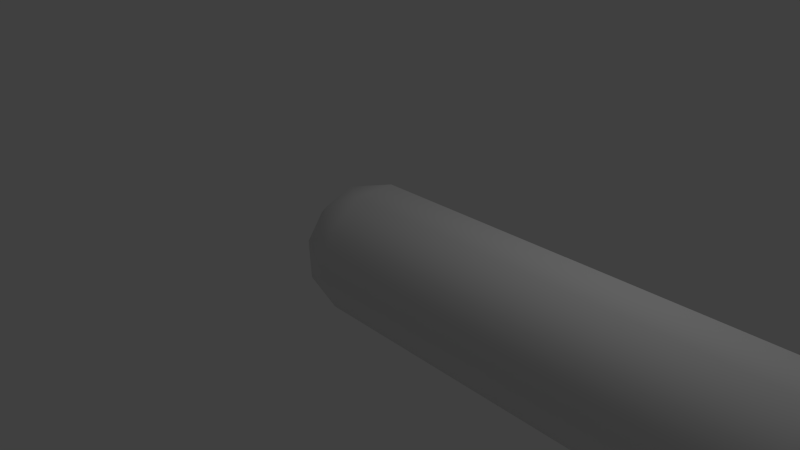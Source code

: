 # Source: pill.blend  (saved by Blender 2.58.0; exported with 4.5.12 LTS)
import bpy
from mathutils import Matrix  # noqa: F401  (used for matrix-valued properties, if any)

bpy.ops.wm.read_factory_settings(use_empty=True)
scene = bpy.context.scene
scene.name = 'Scene'

# ---- collections
col_collection_1 = bpy.data.collections.new('Collection 1'); scene.collection.children.link(col_collection_1)

# ---- world
world_world = bpy.data.worlds.new('World'); scene.world = world_world
world_world.color = (0.05088, 0.05088, 0.05088)
world_world.use_sun_shadow = False
world_world.sun_shadow_jitter_overblur = 0.0
world_world.cycles.sampling_method = 'MANUAL'
world_world.cycles.sample_map_resolution = 256

# ---- cameras
cam_camera = bpy.data.cameras.new('Camera')
cam_camera.clip_end = 100.0
cam_camera.lens = 35.0
cam_camera.ortho_scale = 7.314
cam_camera.dof.focus_distance = 0.0
cam_camera.dof.aperture_fstop = 128.0

# ---- lights
light_lamp = bpy.data.lights.new('Lamp', 'POINT')
light_lamp.transmission_factor = 0.0
light_lamp.cutoff_distance = 30.0
light_lamp.energy = 100.0
light_lamp.shadow_buffer_clip_start = 1.001
light_lamp.shadow_soft_size = 1.0
light_lamp.shadow_maximum_resolution = 0.006
light_lamp.use_absolute_resolution = True
light_lamp.cycles.use_multiple_importance_sampling = False

# ---- meshes
me_icosphere_001 = bpy.data.meshes.new('Icosphere.001')
me_icosphere_001.from_pydata([(-0.4226, -1.259e-08, -0.9063), (-0.4395, -0.8506, -0.2885), (-0.9996, -5.642e-08, -0.02731), (-0.4395, 0.8506, -0.2885), (-0.4668, -0.5257, 0.7111), (-0.4668, 0.5257, 0.7111), (-0.5067, -0.5, -0.7023), (0.02597, -0.309, -0.9507), (0.01605, -0.809, -0.5876), (0.02597, 0.309, -0.9507), (-0.836, -4.056e-08, -0.5488), (-0.8459, -0.5, -0.1856), (-0.5067, 0.5, -0.7023), (-0.8459, 0.5, -0.1856), (0.01605, 0.809, -0.5876), (6.098e-08, -1.0, -1.352e-08), (-0.5327, -0.809, 0.2484), (-0.862, -0.309, 0.4019), (-0.862, 0.309, 0.4019), (-0.5327, 0.809, 0.2484), (-5.258e-08, 1.0, 1.166e-08), (-0.01605, -0.809, 0.5876), (-0.5488, -4.168e-08, 0.836), (-0.01605, 0.809, 0.5876), (-0.02597, -0.309, 0.9507), (-0.02597, 0.309, 0.9507), (2.983, 0.809, 0.6661), (2.973, 0.309, 1.029), (2.973, -0.309, 1.029), (2.983, -0.809, 0.6661), (2.999, 1.0, 0.07853), (2.999, -1.0, 0.07853), (3.015, 0.809, -0.509), (3.015, -0.809, -0.509), (3.025, 0.309, -0.8722), (3.025, -0.309, -0.8722)], [], [(8, 1, 6), (6, 7, 8), (6, 0, 7), (7, 0, 9), (11, 2, 10), (10, 6, 11), (1, 11, 6), (10, 0, 6), (13, 3, 12), (12, 10, 13), (2, 13, 10), (12, 0, 10), (9, 12, 14), (3, 14, 12), (9, 0, 12), (15, 1, 8), (17, 2, 11), (11, 16, 17), (4, 17, 16), (16, 11, 1), (19, 3, 13), (13, 18, 19), (5, 19, 18), (18, 13, 2), (20, 14, 3), (21, 4, 16), (16, 15, 21), (15, 16, 1), (22, 5, 18), (18, 17, 22), (4, 22, 17), (17, 18, 2), (20, 19, 23), (5, 23, 19), (19, 20, 3), (24, 4, 21), (25, 5, 22), (22, 24, 25), (24, 22, 4), (25, 23, 5), (23, 25, 27, 26), (25, 24, 28, 27), (24, 21, 29, 28), (20, 23, 26, 30), (21, 15, 31, 29), (14, 20, 30, 32), (15, 8, 33, 31), (9, 14, 32, 34), (7, 9, 34, 35), (8, 7, 35, 33)])
me_icosphere_001.polygons.foreach_set('use_smooth', [True] * 50)
me_icosphere_001.use_remesh_preserve_volume = False
me_icosphere_001.use_remesh_preserve_attributes = False
me_icosphere_001.use_mirror_vertex_groups = False
me_icosphere_001.update()
me_icosphere = bpy.data.meshes.new('Icosphere')
me_icosphere.from_pydata([(-0.4226, -1.259e-08, -0.9063), (-0.4395, -0.8506, -0.2885), (-0.9996, -5.642e-08, -0.02731), (-0.4395, 0.8506, -0.2885), (-0.4668, -0.5257, 0.7111), (-0.4668, 0.5257, 0.7111), (-0.5067, -0.5, -0.7023), (0.02597, -0.309, -0.9507), (0.01605, -0.809, -0.5876), (0.02597, 0.309, -0.9507), (-0.836, -4.056e-08, -0.5488), (-0.8459, -0.5, -0.1856), (-0.5067, 0.5, -0.7023), (-0.8459, 0.5, -0.1856), (0.01605, 0.809, -0.5876), (6.098e-08, -1.0, -1.352e-08), (-0.5327, -0.809, 0.2484), (-0.862, -0.309, 0.4019), (-0.862, 0.309, 0.4019), (-0.5327, 0.809, 0.2484), (-5.258e-08, 1.0, 1.166e-08), (-0.01605, -0.809, 0.5876), (-0.5488, -4.168e-08, 0.836), (-0.01605, 0.809, 0.5876), (-0.02597, -0.309, 0.9507), (-0.02597, 0.309, 0.9507), (2.983, 0.809, 0.6661), (2.973, 0.309, 1.029), (2.973, -0.309, 1.029), (2.983, -0.809, 0.6661), (2.999, 1.0, 0.07853), (2.999, -1.0, 0.07853), (3.015, 0.809, -0.509), (3.015, -0.809, -0.509), (3.025, 0.309, -0.8722), (3.025, -0.309, -0.8722)], [], [(8, 1, 6), (6, 7, 8), (6, 0, 7), (7, 0, 9), (11, 2, 10), (10, 6, 11), (1, 11, 6), (10, 0, 6), (13, 3, 12), (12, 10, 13), (2, 13, 10), (12, 0, 10), (9, 12, 14), (3, 14, 12), (9, 0, 12), (15, 1, 8), (17, 2, 11), (11, 16, 17), (4, 17, 16), (16, 11, 1), (19, 3, 13), (13, 18, 19), (5, 19, 18), (18, 13, 2), (20, 14, 3), (21, 4, 16), (16, 15, 21), (15, 16, 1), (22, 5, 18), (18, 17, 22), (4, 22, 17), (17, 18, 2), (20, 19, 23), (5, 23, 19), (19, 20, 3), (24, 4, 21), (25, 5, 22), (22, 24, 25), (24, 22, 4), (25, 23, 5), (23, 25, 27, 26), (25, 24, 28, 27), (24, 21, 29, 28), (20, 23, 26, 30), (21, 15, 31, 29), (14, 20, 30, 32), (15, 8, 33, 31), (9, 14, 32, 34), (7, 9, 34, 35), (8, 7, 35, 33)])
me_icosphere.polygons.foreach_set('use_smooth', [True] * 50)
me_icosphere.use_remesh_preserve_volume = False
me_icosphere.use_remesh_preserve_attributes = False
me_icosphere.use_mirror_vertex_groups = False
me_icosphere.update()

# ---- objects
ob_icosphere_001 = bpy.data.objects.new('Icosphere.001', me_icosphere_001)
ob_icosphere = bpy.data.objects.new('Icosphere', me_icosphere)
ob_lamp = bpy.data.objects.new('Lamp', light_lamp)
ob_camera = bpy.data.objects.new('Camera', cam_camera)

# ---- transforms, parenting, visibility, modifiers, constraints
ob_icosphere_001.location = (2.945, 0.0, 0.0)
ob_icosphere_001.rotation_euler = (-2.646e-07, -3.115, 7.024e-09)
ob_icosphere_001.lineart.crease_threshold = 0.0
ob_icosphere.location = (-3.049, 0.0, 0.0)
ob_icosphere.rotation_euler = (3.725e-09, 0.02618, 0.0)
ob_icosphere.lineart.crease_threshold = 0.0
ob_lamp.location = (1.027, 1.005, 5.904)
ob_lamp.rotation_euler = (0.6503, 0.05522, 1.866)
ob_lamp.lock_rotations_4d = False
ob_lamp.empty_display_type = 'ARROWS'
ob_lamp.color = (0.0, 0.0, 0.0, 0.0)
ob_lamp.lineart.crease_threshold = 0.0
ob_camera.location = (4.432, -6.508, 5.344)
ob_camera.rotation_euler = (1.109, 0.01082, 0.8149)
ob_camera.lock_rotations_4d = False
ob_camera.empty_display_type = 'ARROWS'
ob_camera.color = (0.0, 0.0, 0.0, 0.0)
ob_camera.display_type = 'WIRE'
ob_camera.lineart.crease_threshold = 0.0

# ---- collection membership
col_collection_1.objects.link(ob_icosphere_001)
col_collection_1.objects.link(ob_icosphere)
col_collection_1.objects.link(ob_lamp)
col_collection_1.objects.link(ob_camera)

# ---- scene / render settings (as saved in the file)
scene.camera = ob_camera
scene.frame_start = 1; scene.frame_end = 250; scene.frame_set(1)
scene.render.engine = 'BLENDER_EEVEE_NEXT'
scene.render.image_settings.color_mode = 'RGB'
scene.render.image_settings.compression = 90
scene.render.resolution_percentage = 50
scene.render.dither_intensity = 0.0
scene.render.bake_margin = 2
scene.render.bake_bias = 0.0
scene.cycles.use_denoising = False
scene.cycles.samples = 10
scene.cycles.sampling_pattern = 'TABULATED_SOBOL'
scene.cycles.light_sampling_threshold = 0.0
scene.cycles.use_adaptive_sampling = False
scene.cycles.use_light_tree = False
scene.cycles.blur_glossy = 0.0
scene.cycles.volume_bounces = 1
scene.cycles.pixel_filter_type = 'GAUSSIAN'
scene.cycles.sample_clamp_indirect = 0.0
scene.view_settings.view_transform = 'Standard'
bpy.context.view_layer.update()
